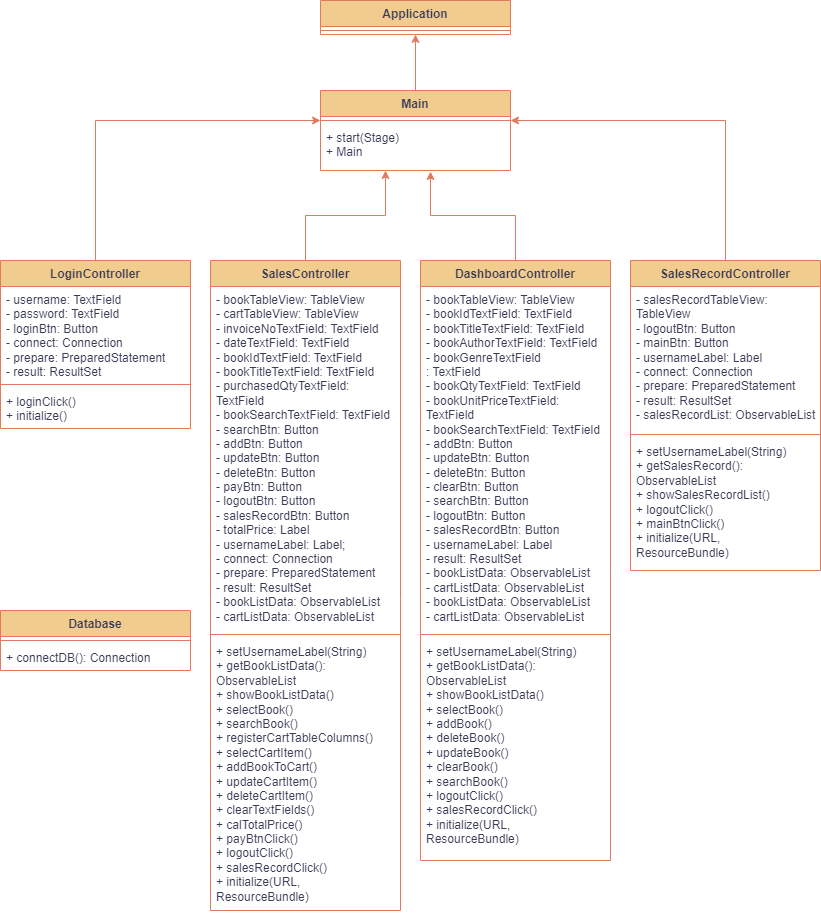

The diagram above was exported from draw.io. Its source (the exported page's mxGraphModel, read from the mxfile embedded in the PNG):
<mxGraphModel dx="835" dy="490" grid="0" gridSize="10" guides="1" tooltips="1" connect="1" arrows="1" fold="1" page="1" pageScale="1" pageWidth="850" pageHeight="1100" background="#FFFFFF" math="0" shadow="0">
  <root>
    <mxCell id="0" />
    <mxCell id="1" parent="0" />
    <mxCell id="MLMf-iMTSi335izw4a4T-39" style="edgeStyle=orthogonalEdgeStyle;rounded=0;orthogonalLoop=1;jettySize=auto;html=1;entryX=0.5;entryY=1;entryDx=0;entryDy=0;labelBackgroundColor=none;strokeColor=#E07A5F;fontColor=default;" edge="1" parent="1" source="MLMf-iMTSi335izw4a4T-5" target="MLMf-iMTSi335izw4a4T-34">
      <mxGeometry relative="1" as="geometry" />
    </mxCell>
    <mxCell id="MLMf-iMTSi335izw4a4T-5" value="Main" style="swimlane;fontStyle=1;align=center;verticalAlign=top;childLayout=stackLayout;horizontal=1;startSize=26;horizontalStack=0;resizeParent=1;resizeParentMax=0;resizeLast=0;collapsible=1;marginBottom=0;whiteSpace=wrap;html=1;labelBackgroundColor=none;fillColor=#F2CC8F;strokeColor=#E07A5F;fontColor=#393C56;" vertex="1" parent="1">
      <mxGeometry x="330" y="120" width="190" height="80" as="geometry" />
    </mxCell>
    <mxCell id="MLMf-iMTSi335izw4a4T-7" value="" style="line;strokeWidth=1;fillColor=none;align=left;verticalAlign=middle;spacingTop=-1;spacingLeft=3;spacingRight=3;rotatable=0;labelPosition=right;points=[];portConstraint=eastwest;strokeColor=#E07A5F;labelBackgroundColor=none;fontColor=#393C56;" vertex="1" parent="MLMf-iMTSi335izw4a4T-5">
      <mxGeometry y="26" width="190" height="8" as="geometry" />
    </mxCell>
    <mxCell id="MLMf-iMTSi335izw4a4T-8" value="+ start(Stage)&lt;br&gt;+ Main" style="text;strokeColor=none;fillColor=none;align=left;verticalAlign=top;spacingLeft=4;spacingRight=4;overflow=hidden;rotatable=0;points=[[0,0.5],[1,0.5]];portConstraint=eastwest;whiteSpace=wrap;html=1;labelBackgroundColor=none;fontColor=#393C56;" vertex="1" parent="MLMf-iMTSi335izw4a4T-5">
      <mxGeometry y="34" width="190" height="46" as="geometry" />
    </mxCell>
    <mxCell id="MLMf-iMTSi335izw4a4T-17" value="LoginController" style="swimlane;fontStyle=1;align=center;verticalAlign=top;childLayout=stackLayout;horizontal=1;startSize=26;horizontalStack=0;resizeParent=1;resizeParentMax=0;resizeLast=0;collapsible=1;marginBottom=0;whiteSpace=wrap;html=1;labelBackgroundColor=none;fillColor=#F2CC8F;strokeColor=#E07A5F;fontColor=#393C56;" vertex="1" parent="1">
      <mxGeometry x="10" y="290" width="190" height="168" as="geometry" />
    </mxCell>
    <mxCell id="MLMf-iMTSi335izw4a4T-18" value="- username: TextField&lt;br style=&quot;border-color: var(--border-color);&quot;&gt;- password: TextField&lt;br style=&quot;border-color: var(--border-color);&quot;&gt;- loginBtn: Button&lt;br style=&quot;border-color: var(--border-color);&quot;&gt;- connect: Connection&lt;br style=&quot;border-color: var(--border-color);&quot;&gt;- prepare: PreparedStatement&lt;br style=&quot;border-color: var(--border-color);&quot;&gt;- result: ResultSet" style="text;strokeColor=none;fillColor=none;align=left;verticalAlign=top;spacingLeft=4;spacingRight=4;overflow=hidden;rotatable=0;points=[[0,0.5],[1,0.5]];portConstraint=eastwest;whiteSpace=wrap;html=1;labelBackgroundColor=none;fontColor=#393C56;" vertex="1" parent="MLMf-iMTSi335izw4a4T-17">
      <mxGeometry y="26" width="190" height="94" as="geometry" />
    </mxCell>
    <mxCell id="MLMf-iMTSi335izw4a4T-19" value="" style="line;strokeWidth=1;fillColor=none;align=left;verticalAlign=middle;spacingTop=-1;spacingLeft=3;spacingRight=3;rotatable=0;labelPosition=right;points=[];portConstraint=eastwest;strokeColor=#E07A5F;labelBackgroundColor=none;fontColor=#393C56;" vertex="1" parent="MLMf-iMTSi335izw4a4T-17">
      <mxGeometry y="120" width="190" height="8" as="geometry" />
    </mxCell>
    <mxCell id="MLMf-iMTSi335izw4a4T-20" value="+ loginClick()&lt;br style=&quot;border-color: var(--border-color);&quot;&gt;+ initialize()" style="text;strokeColor=none;fillColor=none;align=left;verticalAlign=top;spacingLeft=4;spacingRight=4;overflow=hidden;rotatable=0;points=[[0,0.5],[1,0.5]];portConstraint=eastwest;whiteSpace=wrap;html=1;labelBackgroundColor=none;fontColor=#393C56;" vertex="1" parent="MLMf-iMTSi335izw4a4T-17">
      <mxGeometry y="128" width="190" height="40" as="geometry" />
    </mxCell>
    <mxCell id="MLMf-iMTSi335izw4a4T-22" value="SalesController" style="swimlane;fontStyle=1;align=center;verticalAlign=top;childLayout=stackLayout;horizontal=1;startSize=26;horizontalStack=0;resizeParent=1;resizeParentMax=0;resizeLast=0;collapsible=1;marginBottom=0;whiteSpace=wrap;html=1;labelBackgroundColor=none;fillColor=#F2CC8F;strokeColor=#E07A5F;fontColor=#393C56;" vertex="1" parent="1">
      <mxGeometry x="220" y="290" width="190" height="650" as="geometry" />
    </mxCell>
    <mxCell id="MLMf-iMTSi335izw4a4T-23" value="- bookTableView: TableView&lt;br&gt;- cartTableView: TableView&lt;br&gt;- invoiceNoTextField: TextField&lt;br&gt;- dateTextField: TextField&lt;br&gt;- bookIdTextField: TextField&lt;br&gt;- bookTitleTextField: TextField&lt;br&gt;- purchasedQtyTextField: TextField&lt;br&gt;- bookSearchTextField: TextField&lt;br&gt;- searchBtn: Button&lt;br&gt;- addBtn: Button&lt;br&gt;- updateBtn: Button&lt;br&gt;- deleteBtn: Button&lt;br&gt;- payBtn: Button&lt;br&gt;- logoutBtn: Button&lt;br&gt;- salesRecordBtn: Button&lt;br&gt;- totalPrice: Label&lt;br&gt;- usernameLabel: Label;&lt;br&gt;- connect: Connection&lt;br&gt;- prepare: PreparedStatement&lt;br&gt;- result: ResultSet&lt;br&gt;- bookListData: ObservableList&lt;br&gt;- cartListData: ObservableList" style="text;strokeColor=none;fillColor=none;align=left;verticalAlign=top;spacingLeft=4;spacingRight=4;overflow=hidden;rotatable=0;points=[[0,0.5],[1,0.5]];portConstraint=eastwest;whiteSpace=wrap;html=1;labelBackgroundColor=none;fontColor=#393C56;" vertex="1" parent="MLMf-iMTSi335izw4a4T-22">
      <mxGeometry y="26" width="190" height="344" as="geometry" />
    </mxCell>
    <mxCell id="MLMf-iMTSi335izw4a4T-24" value="" style="line;strokeWidth=1;fillColor=none;align=left;verticalAlign=middle;spacingTop=-1;spacingLeft=3;spacingRight=3;rotatable=0;labelPosition=right;points=[];portConstraint=eastwest;strokeColor=#E07A5F;labelBackgroundColor=none;fontColor=#393C56;" vertex="1" parent="MLMf-iMTSi335izw4a4T-22">
      <mxGeometry y="370" width="190" height="8" as="geometry" />
    </mxCell>
    <mxCell id="MLMf-iMTSi335izw4a4T-25" value="+ setUsernameLabel(String)&lt;br&gt;+ getBookListData(): ObservableList&lt;br&gt;+ showBookListData()&lt;br&gt;+ selectBook()&lt;br&gt;+ searchBook()&lt;br&gt;+ registerCartTableColumns()&lt;br&gt;+ selectCartItem()&lt;br&gt;+ addBookToCart()&lt;br&gt;+ updateCartItem()&lt;br&gt;+ deleteCartItem()&lt;br&gt;+ clearTextFields()&lt;br&gt;+ calTotalPrice()&lt;br&gt;+ payBtnClick()&lt;br&gt;+ logoutClick()&lt;br&gt;+ salesRecordClick()&lt;br&gt;+ initialize(URL, ResourceBundle)" style="text;strokeColor=none;fillColor=none;align=left;verticalAlign=top;spacingLeft=4;spacingRight=4;overflow=hidden;rotatable=0;points=[[0,0.5],[1,0.5]];portConstraint=eastwest;whiteSpace=wrap;html=1;labelBackgroundColor=none;fontColor=#393C56;" vertex="1" parent="MLMf-iMTSi335izw4a4T-22">
      <mxGeometry y="378" width="190" height="272" as="geometry" />
    </mxCell>
    <mxCell id="MLMf-iMTSi335izw4a4T-26" value="DashboardController" style="swimlane;fontStyle=1;align=center;verticalAlign=top;childLayout=stackLayout;horizontal=1;startSize=26;horizontalStack=0;resizeParent=1;resizeParentMax=0;resizeLast=0;collapsible=1;marginBottom=0;whiteSpace=wrap;html=1;labelBackgroundColor=none;fillColor=#F2CC8F;strokeColor=#E07A5F;fontColor=#393C56;" vertex="1" parent="1">
      <mxGeometry x="430" y="290" width="190" height="600" as="geometry" />
    </mxCell>
    <mxCell id="MLMf-iMTSi335izw4a4T-27" value="- bookTableView: TableView&lt;br&gt;- bookIdTextField: TextField&lt;br&gt;- bookTitleTextField: TextField&lt;br&gt;- bookAuthorTextField: TextField&lt;br&gt;- bookGenreTextField&lt;br&gt;: TextField&lt;br&gt;- bookQtyTextField: TextField&lt;br&gt;- bookUnitPriceTextField: TextField&lt;br&gt;- bookSearchTextField: TextField&lt;br&gt;- addBtn: Button&lt;br&gt;- updateBtn: Button&lt;br&gt;- deleteBtn: Button&lt;br&gt;- clearBtn: Button&lt;br&gt;- searchBtn: Button&lt;br&gt;- logoutBtn: Button&lt;br&gt;- salesRecordBtn: Button&lt;br&gt;- usernameLabel: Label&lt;br&gt;- result: ResultSet&lt;br style=&quot;border-color: var(--border-color);&quot;&gt;- bookListData: ObservableList&lt;br style=&quot;border-color: var(--border-color);&quot;&gt;- cartListData: ObservableList&lt;br&gt;- bookListData: ObservableList&lt;br&gt;- cartListData: ObservableList" style="text;strokeColor=none;fillColor=none;align=left;verticalAlign=top;spacingLeft=4;spacingRight=4;overflow=hidden;rotatable=0;points=[[0,0.5],[1,0.5]];portConstraint=eastwest;whiteSpace=wrap;html=1;labelBackgroundColor=none;fontColor=#393C56;" vertex="1" parent="MLMf-iMTSi335izw4a4T-26">
      <mxGeometry y="26" width="190" height="344" as="geometry" />
    </mxCell>
    <mxCell id="MLMf-iMTSi335izw4a4T-28" value="" style="line;strokeWidth=1;fillColor=none;align=left;verticalAlign=middle;spacingTop=-1;spacingLeft=3;spacingRight=3;rotatable=0;labelPosition=right;points=[];portConstraint=eastwest;strokeColor=#E07A5F;labelBackgroundColor=none;fontColor=#393C56;" vertex="1" parent="MLMf-iMTSi335izw4a4T-26">
      <mxGeometry y="370" width="190" height="8" as="geometry" />
    </mxCell>
    <mxCell id="MLMf-iMTSi335izw4a4T-29" value="+ setUsernameLabel(String)&lt;br&gt;+ getBookListData(): ObservableList&lt;br&gt;+ showBookListData()&lt;br&gt;+ selectBook()&lt;br&gt;+ addBook()&lt;br&gt;+ deleteBook()&lt;br&gt;+ updateBook()&lt;br&gt;+ clearBook()&lt;br&gt;+ searchBook()&lt;br&gt;+ logoutClick()&lt;br&gt;+ salesRecordClick()&lt;br&gt;+ initialize(URL, ResourceBundle)" style="text;strokeColor=none;fillColor=none;align=left;verticalAlign=top;spacingLeft=4;spacingRight=4;overflow=hidden;rotatable=0;points=[[0,0.5],[1,0.5]];portConstraint=eastwest;whiteSpace=wrap;html=1;labelBackgroundColor=none;fontColor=#393C56;" vertex="1" parent="MLMf-iMTSi335izw4a4T-26">
      <mxGeometry y="378" width="190" height="222" as="geometry" />
    </mxCell>
    <mxCell id="MLMf-iMTSi335izw4a4T-30" value="SalesRecordController" style="swimlane;fontStyle=1;align=center;verticalAlign=top;childLayout=stackLayout;horizontal=1;startSize=26;horizontalStack=0;resizeParent=1;resizeParentMax=0;resizeLast=0;collapsible=1;marginBottom=0;whiteSpace=wrap;html=1;labelBackgroundColor=none;fillColor=#F2CC8F;strokeColor=#E07A5F;fontColor=#393C56;" vertex="1" parent="1">
      <mxGeometry x="640" y="290" width="190" height="310" as="geometry" />
    </mxCell>
    <mxCell id="MLMf-iMTSi335izw4a4T-31" value="- salesRecordTableView: TableView&lt;br&gt;- logoutBtn: Button&lt;br&gt;- mainBtn: Button&lt;br&gt;- usernameLabel: Label&lt;br&gt;- connect: Connection&lt;br&gt;- prepare: PreparedStatement&lt;br&gt;- result: ResultSet&lt;br&gt;- salesRecordList: ObservableList" style="text;strokeColor=none;fillColor=none;align=left;verticalAlign=top;spacingLeft=4;spacingRight=4;overflow=hidden;rotatable=0;points=[[0,0.5],[1,0.5]];portConstraint=eastwest;whiteSpace=wrap;html=1;labelBackgroundColor=none;fontColor=#393C56;" vertex="1" parent="MLMf-iMTSi335izw4a4T-30">
      <mxGeometry y="26" width="190" height="144" as="geometry" />
    </mxCell>
    <mxCell id="MLMf-iMTSi335izw4a4T-32" value="" style="line;strokeWidth=1;fillColor=none;align=left;verticalAlign=middle;spacingTop=-1;spacingLeft=3;spacingRight=3;rotatable=0;labelPosition=right;points=[];portConstraint=eastwest;strokeColor=#E07A5F;labelBackgroundColor=none;fontColor=#393C56;" vertex="1" parent="MLMf-iMTSi335izw4a4T-30">
      <mxGeometry y="170" width="190" height="8" as="geometry" />
    </mxCell>
    <mxCell id="MLMf-iMTSi335izw4a4T-33" value="+ setUsernameLabel(String)&lt;br&gt;+ getSalesRecord(): ObservableList&lt;br&gt;+ showSalesRecordList()&lt;br&gt;+ logoutClick()&lt;br&gt;+ mainBtnClick()&lt;br&gt;+ initialize(URL, ResourceBundle)" style="text;strokeColor=none;fillColor=none;align=left;verticalAlign=top;spacingLeft=4;spacingRight=4;overflow=hidden;rotatable=0;points=[[0,0.5],[1,0.5]];portConstraint=eastwest;whiteSpace=wrap;html=1;labelBackgroundColor=none;fontColor=#393C56;" vertex="1" parent="MLMf-iMTSi335izw4a4T-30">
      <mxGeometry y="178" width="190" height="132" as="geometry" />
    </mxCell>
    <mxCell id="MLMf-iMTSi335izw4a4T-34" value="Application" style="swimlane;fontStyle=1;align=center;verticalAlign=top;childLayout=stackLayout;horizontal=1;startSize=26;horizontalStack=0;resizeParent=1;resizeParentMax=0;resizeLast=0;collapsible=1;marginBottom=0;whiteSpace=wrap;html=1;labelBackgroundColor=none;fillColor=#F2CC8F;strokeColor=#E07A5F;fontColor=#393C56;" vertex="1" parent="1">
      <mxGeometry x="330" y="30" width="190" height="34" as="geometry" />
    </mxCell>
    <mxCell id="MLMf-iMTSi335izw4a4T-36" value="" style="line;strokeWidth=1;fillColor=none;align=left;verticalAlign=middle;spacingTop=-1;spacingLeft=3;spacingRight=3;rotatable=0;labelPosition=right;points=[];portConstraint=eastwest;strokeColor=#E07A5F;labelBackgroundColor=none;fontColor=#393C56;" vertex="1" parent="MLMf-iMTSi335izw4a4T-34">
      <mxGeometry y="26" width="190" height="8" as="geometry" />
    </mxCell>
    <mxCell id="MLMf-iMTSi335izw4a4T-40" style="rounded=0;orthogonalLoop=1;jettySize=auto;html=1;entryX=0;entryY=0.5;entryDx=0;entryDy=0;entryPerimeter=0;edgeStyle=orthogonalEdgeStyle;labelBackgroundColor=none;strokeColor=#E07A5F;fontColor=default;" edge="1" parent="1" source="MLMf-iMTSi335izw4a4T-17" target="MLMf-iMTSi335izw4a4T-7">
      <mxGeometry relative="1" as="geometry" />
    </mxCell>
    <mxCell id="MLMf-iMTSi335izw4a4T-41" style="edgeStyle=orthogonalEdgeStyle;rounded=0;orthogonalLoop=1;jettySize=auto;html=1;entryX=0.342;entryY=1;entryDx=0;entryDy=0;entryPerimeter=0;labelBackgroundColor=none;strokeColor=#E07A5F;fontColor=default;" edge="1" parent="1" source="MLMf-iMTSi335izw4a4T-22" target="MLMf-iMTSi335izw4a4T-8">
      <mxGeometry relative="1" as="geometry" />
    </mxCell>
    <mxCell id="MLMf-iMTSi335izw4a4T-42" style="edgeStyle=orthogonalEdgeStyle;rounded=0;orthogonalLoop=1;jettySize=auto;html=1;entryX=0.579;entryY=1.022;entryDx=0;entryDy=0;entryPerimeter=0;labelBackgroundColor=none;strokeColor=#E07A5F;fontColor=default;" edge="1" parent="1" source="MLMf-iMTSi335izw4a4T-26" target="MLMf-iMTSi335izw4a4T-8">
      <mxGeometry relative="1" as="geometry" />
    </mxCell>
    <mxCell id="MLMf-iMTSi335izw4a4T-44" style="edgeStyle=orthogonalEdgeStyle;rounded=0;orthogonalLoop=1;jettySize=auto;html=1;entryX=1;entryY=0.5;entryDx=0;entryDy=0;entryPerimeter=0;labelBackgroundColor=none;strokeColor=#E07A5F;fontColor=default;" edge="1" parent="1" source="MLMf-iMTSi335izw4a4T-30" target="MLMf-iMTSi335izw4a4T-7">
      <mxGeometry relative="1" as="geometry" />
    </mxCell>
    <mxCell id="MLMf-iMTSi335izw4a4T-46" value="Database" style="swimlane;fontStyle=1;align=center;verticalAlign=top;childLayout=stackLayout;horizontal=1;startSize=26;horizontalStack=0;resizeParent=1;resizeParentMax=0;resizeLast=0;collapsible=1;marginBottom=0;whiteSpace=wrap;html=1;labelBackgroundColor=none;fillColor=#F2CC8F;strokeColor=#E07A5F;fontColor=#393C56;" vertex="1" parent="1">
      <mxGeometry x="10" y="640" width="190" height="60" as="geometry" />
    </mxCell>
    <mxCell id="MLMf-iMTSi335izw4a4T-48" value="" style="line;strokeWidth=1;fillColor=none;align=left;verticalAlign=middle;spacingTop=-1;spacingLeft=3;spacingRight=3;rotatable=0;labelPosition=right;points=[];portConstraint=eastwest;strokeColor=#E07A5F;labelBackgroundColor=none;fontColor=#393C56;" vertex="1" parent="MLMf-iMTSi335izw4a4T-46">
      <mxGeometry y="26" width="190" height="8" as="geometry" />
    </mxCell>
    <mxCell id="MLMf-iMTSi335izw4a4T-49" value="+ connectDB(): Connection" style="text;strokeColor=none;fillColor=none;align=left;verticalAlign=top;spacingLeft=4;spacingRight=4;overflow=hidden;rotatable=0;points=[[0,0.5],[1,0.5]];portConstraint=eastwest;whiteSpace=wrap;html=1;labelBackgroundColor=none;fontColor=#393C56;" vertex="1" parent="MLMf-iMTSi335izw4a4T-46">
      <mxGeometry y="34" width="190" height="26" as="geometry" />
    </mxCell>
  </root>
</mxGraphModel>